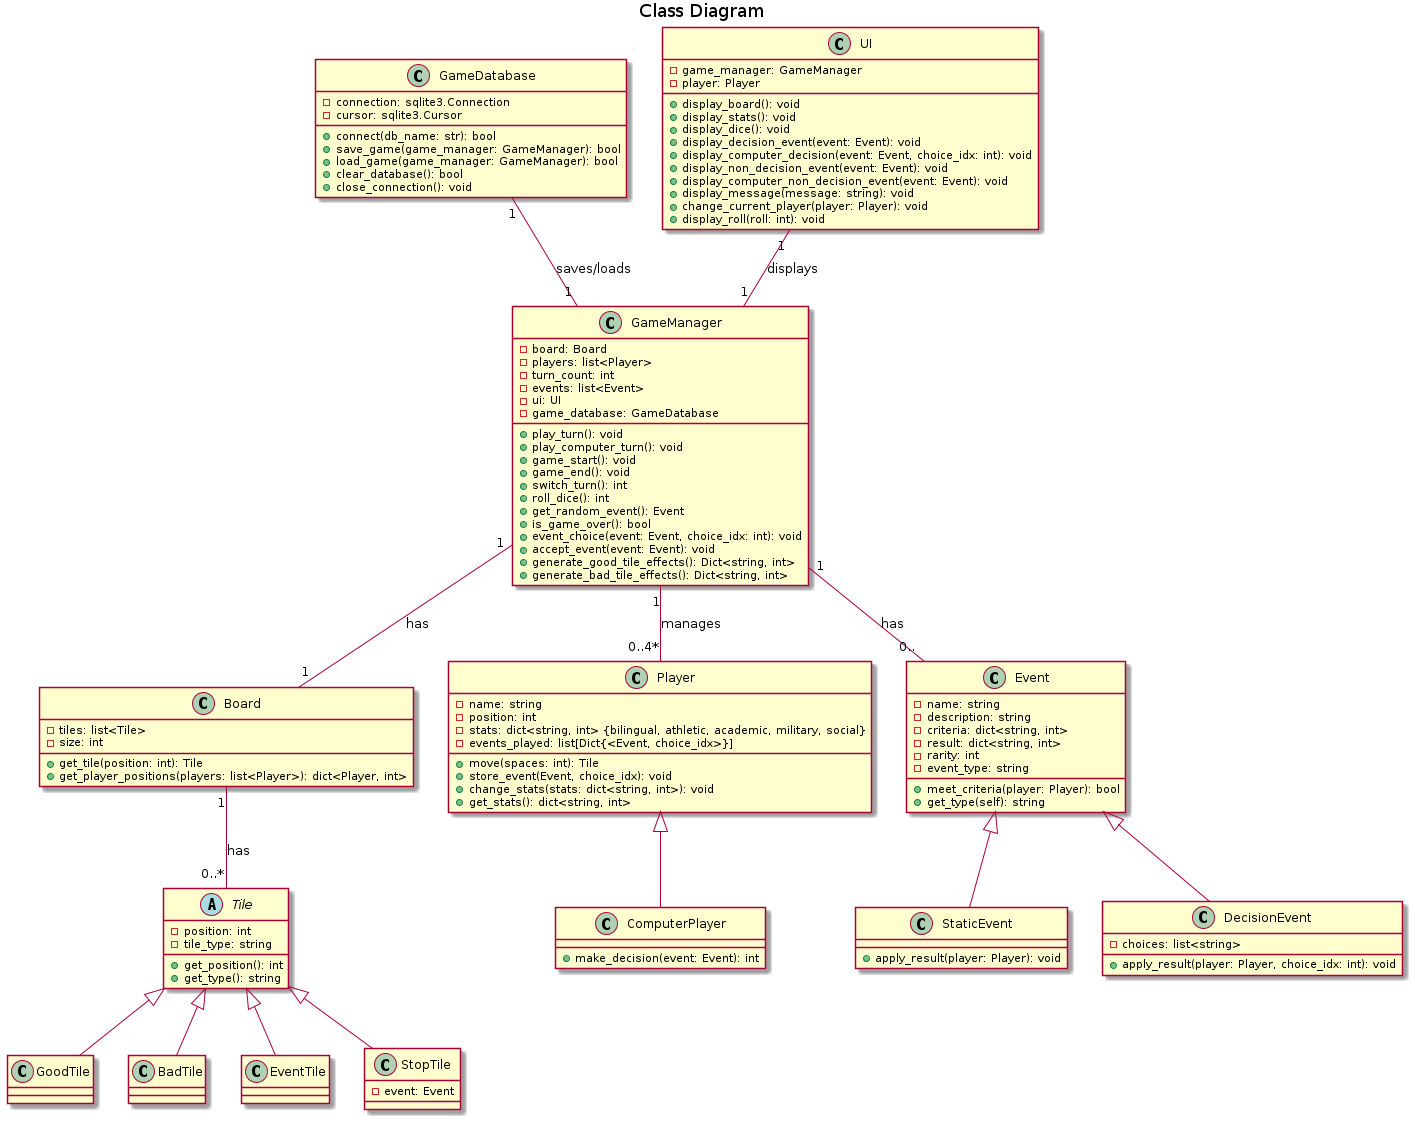

The diagram above was rendered by PlantUML. Its source (embedded in the PNG):
@startuml class_diagram
title "Class Diagram"
' skinparam shadowing false
' skinparam classAttributeIconSize 0

class GameDatabase {
    
    - connection: sqlite3.Connection
    - cursor: sqlite3.Cursor

    + connect(db_name: str): bool
    + save_game(game_manager: GameManager): bool
    + load_game(game_manager: GameManager): bool
    + clear_database(): bool
    + close_connection(): void

}

class Board {

    - tiles: list<Tile>
    - size: int

    + get_tile(position: int): Tile
    + get_player_positions(players: list<Player>): dict<Player, int>
}

abstract class Tile {

    - position: int
    - tile_type: string

    + get_position(): int
    + get_type(): string
}

class GoodTile {
}

class BadTile {
}

class EventTile {
}

class StopTile {
    - event: Event

}

class Player {

    - name: string
    - position: int
    - stats: dict<string, int> {bilingual, athletic, academic, military, social}
    - events_played: list[Dict{<Event, choice_idx>}]

    + move(spaces: int): Tile
    + store_event(Event, choice_idx): void
    + change_stats(stats: dict<string, int>): void
    + get_stats(): dict<string, int>

}

class ComputerPlayer {

    + make_decision(event: Event): int
}

class Event {

    - name: string
    - description: string
    - criteria: dict<string, int>
    - result: dict<string, int>
    - rarity: int
    - event_type: string

    + meet_criteria(player: Player): bool
    + get_type(self): string
}

class StaticEvent {

    + apply_result(player: Player): void
}

class DecisionEvent {
    - choices: list<string>

    + apply_result(player: Player, choice_idx: int): void
}


class GameManager {

    - board: Board
    - players: list<Player>
    - turn_count: int
    - events: list<Event>
    - ui: UI
    - game_database: GameDatabase

    + play_turn(): void
    + play_computer_turn(): void
    + game_start(): void
    + game_end(): void
    + switch_turn(): int
    + roll_dice(): int
    + get_random_event(): Event
    + is_game_over(): bool
    + event_choice(event: Event, choice_idx: int): void
    + accept_event(event: Event): void
    + generate_good_tile_effects(): Dict<string, int>
    + generate_bad_tile_effects(): Dict<string, int>
}

class UI {

    - game_manager: GameManager
    - player: Player

    + display_board(): void
    + display_stats(): void
    + display_dice(): void
    + display_decision_event(event: Event): void
    + display_computer_decision(event: Event, choice_idx: int): void
    + display_non_decision_event(event: Event): void
    + display_computer_non_decision_event(event: Event): void
    + display_message(message: string): void
    + change_current_player(player: Player): void
    + display_roll(roll: int): void
}


' Relationships

Board "1" -- "0..*" Tile : "has"
GameDatabase "1" -- "1" GameManager : "saves/loads"
GameManager "1" -- "0..4*" Player : "manages"
GameManager "1" -- "1" Board : "has"
GameManager "1" -- "0.." Event : "has"
UI "1" -- "1" GameManager : "displays"
Tile <|-- GoodTile
Tile <|-- BadTile
Tile <|-- EventTile
Tile <|-- StopTile
Event <|-- StaticEvent
Event <|-- DecisionEvent
Player <|-- ComputerPlayer


@enduml